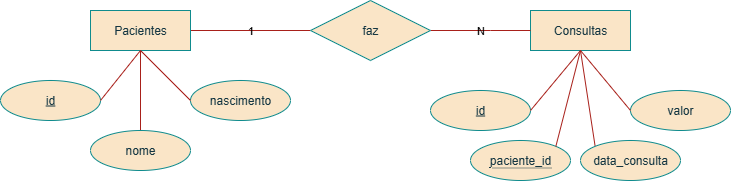

The diagram above was exported from draw.io. Its source (the exported page's mxGraphModel, read from the mxfile embedded in the PNG):
<mxGraphModel dx="1869" dy="561" grid="1" gridSize="10" guides="1" tooltips="1" connect="1" arrows="1" fold="1" page="1" pageScale="1" pageWidth="827" pageHeight="1169" math="0" shadow="0">
  <root>
    <mxCell id="0" />
    <mxCell id="1" parent="0" />
    <mxCell id="DZJIitChuJZtf15tlxgE-6" style="rounded=0;orthogonalLoop=1;jettySize=auto;html=1;exitX=0.5;exitY=1;exitDx=0;exitDy=0;endArrow=none;endFill=0;labelBackgroundColor=none;strokeColor=#A8201A;fontColor=default;" edge="1" parent="1" source="DZJIitChuJZtf15tlxgE-1" target="DZJIitChuJZtf15tlxgE-2">
      <mxGeometry relative="1" as="geometry" />
    </mxCell>
    <mxCell id="DZJIitChuJZtf15tlxgE-22" value="1" style="rounded=0;orthogonalLoop=1;jettySize=auto;html=1;exitX=1;exitY=0.5;exitDx=0;exitDy=0;entryX=0;entryY=0.5;entryDx=0;entryDy=0;endArrow=none;endFill=0;labelBackgroundColor=none;strokeColor=#A8201A;fontColor=default;" edge="1" parent="1" source="DZJIitChuJZtf15tlxgE-1" target="DZJIitChuJZtf15tlxgE-21">
      <mxGeometry relative="1" as="geometry" />
    </mxCell>
    <mxCell id="DZJIitChuJZtf15tlxgE-1" value="Pacientes" style="whiteSpace=wrap;html=1;align=center;fillColor=#FAE5C7;strokeColor=#0F8B8D;labelBackgroundColor=none;fontColor=#143642;" vertex="1" parent="1">
      <mxGeometry x="50" y="110" width="100" height="40" as="geometry" />
    </mxCell>
    <mxCell id="DZJIitChuJZtf15tlxgE-2" value="nome" style="ellipse;whiteSpace=wrap;html=1;align=center;labelBackgroundColor=none;fillColor=#FAE5C7;strokeColor=#0F8B8D;fontColor=#143642;" vertex="1" parent="1">
      <mxGeometry x="50" y="230" width="100" height="40" as="geometry" />
    </mxCell>
    <mxCell id="DZJIitChuJZtf15tlxgE-3" value="id" style="ellipse;whiteSpace=wrap;html=1;align=center;fontStyle=4;labelBackgroundColor=none;fillColor=#FAE5C7;strokeColor=#0F8B8D;fontColor=#143642;" vertex="1" parent="1">
      <mxGeometry x="-40" y="180" width="100" height="40" as="geometry" />
    </mxCell>
    <mxCell id="DZJIitChuJZtf15tlxgE-4" value="&lt;span style=&quot;border-bottom: 1px dotted&quot;&gt;paciente_id&lt;/span&gt;" style="ellipse;whiteSpace=wrap;html=1;align=center;labelBackgroundColor=none;fillColor=#FAE5C7;strokeColor=#0F8B8D;fontColor=#143642;" vertex="1" parent="1">
      <mxGeometry x="430" y="240" width="100" height="40" as="geometry" />
    </mxCell>
    <mxCell id="DZJIitChuJZtf15tlxgE-5" value="nascimento" style="ellipse;whiteSpace=wrap;html=1;align=center;labelBackgroundColor=none;fillColor=#FAE5C7;strokeColor=#0F8B8D;fontColor=#143642;" vertex="1" parent="1">
      <mxGeometry x="150" y="180" width="100" height="40" as="geometry" />
    </mxCell>
    <mxCell id="DZJIitChuJZtf15tlxgE-7" style="rounded=0;orthogonalLoop=1;jettySize=auto;html=1;exitX=0.5;exitY=1;exitDx=0;exitDy=0;endArrow=none;endFill=0;entryX=0;entryY=0.5;entryDx=0;entryDy=0;labelBackgroundColor=none;strokeColor=#A8201A;fontColor=default;" edge="1" parent="1" source="DZJIitChuJZtf15tlxgE-1" target="DZJIitChuJZtf15tlxgE-5">
      <mxGeometry relative="1" as="geometry" />
    </mxCell>
    <mxCell id="DZJIitChuJZtf15tlxgE-10" style="rounded=0;orthogonalLoop=1;jettySize=auto;html=1;exitX=0.5;exitY=1;exitDx=0;exitDy=0;endArrow=none;endFill=0;entryX=1;entryY=0.5;entryDx=0;entryDy=0;labelBackgroundColor=none;strokeColor=#A8201A;fontColor=default;" edge="1" parent="1" source="DZJIitChuJZtf15tlxgE-1" target="DZJIitChuJZtf15tlxgE-3">
      <mxGeometry relative="1" as="geometry" />
    </mxCell>
    <mxCell id="DZJIitChuJZtf15tlxgE-15" style="rounded=0;orthogonalLoop=1;jettySize=auto;html=1;exitX=0.5;exitY=1;exitDx=0;exitDy=0;entryX=0;entryY=0;entryDx=0;entryDy=0;endArrow=none;endFill=0;labelBackgroundColor=none;strokeColor=#A8201A;fontColor=default;" edge="1" parent="1" source="DZJIitChuJZtf15tlxgE-11" target="DZJIitChuJZtf15tlxgE-12">
      <mxGeometry relative="1" as="geometry" />
    </mxCell>
    <mxCell id="DZJIitChuJZtf15tlxgE-11" value="Consultas" style="whiteSpace=wrap;html=1;align=center;labelBackgroundColor=none;fillColor=#FAE5C7;strokeColor=#0F8B8D;fontColor=#143642;" vertex="1" parent="1">
      <mxGeometry x="490" y="110" width="100" height="40" as="geometry" />
    </mxCell>
    <mxCell id="DZJIitChuJZtf15tlxgE-12" value="data_consulta" style="ellipse;whiteSpace=wrap;html=1;align=center;labelBackgroundColor=none;fillColor=#FAE5C7;strokeColor=#0F8B8D;fontColor=#143642;" vertex="1" parent="1">
      <mxGeometry x="540" y="240" width="100" height="40" as="geometry" />
    </mxCell>
    <mxCell id="DZJIitChuJZtf15tlxgE-13" value="id" style="ellipse;whiteSpace=wrap;html=1;align=center;fontStyle=4;labelBackgroundColor=none;fillColor=#FAE5C7;strokeColor=#0F8B8D;fontColor=#143642;" vertex="1" parent="1">
      <mxGeometry x="390" y="190" width="100" height="40" as="geometry" />
    </mxCell>
    <mxCell id="DZJIitChuJZtf15tlxgE-14" value="valor" style="ellipse;whiteSpace=wrap;html=1;align=center;labelBackgroundColor=none;fillColor=#FAE5C7;strokeColor=#0F8B8D;fontColor=#143642;" vertex="1" parent="1">
      <mxGeometry x="590" y="190" width="100" height="40" as="geometry" />
    </mxCell>
    <mxCell id="DZJIitChuJZtf15tlxgE-17" style="rounded=0;orthogonalLoop=1;jettySize=auto;html=1;exitX=0.5;exitY=1;exitDx=0;exitDy=0;entryX=0;entryY=0.5;entryDx=0;entryDy=0;endArrow=none;endFill=0;labelBackgroundColor=none;strokeColor=#A8201A;fontColor=default;" edge="1" parent="1" source="DZJIitChuJZtf15tlxgE-11" target="DZJIitChuJZtf15tlxgE-14">
      <mxGeometry relative="1" as="geometry" />
    </mxCell>
    <mxCell id="DZJIitChuJZtf15tlxgE-18" style="rounded=0;orthogonalLoop=1;jettySize=auto;html=1;exitX=0.5;exitY=1;exitDx=0;exitDy=0;entryX=1;entryY=0;entryDx=0;entryDy=0;endArrow=none;endFill=0;labelBackgroundColor=none;strokeColor=#A8201A;fontColor=default;" edge="1" parent="1" source="DZJIitChuJZtf15tlxgE-11" target="DZJIitChuJZtf15tlxgE-4">
      <mxGeometry relative="1" as="geometry" />
    </mxCell>
    <mxCell id="DZJIitChuJZtf15tlxgE-19" style="rounded=0;orthogonalLoop=1;jettySize=auto;html=1;exitX=0.5;exitY=1;exitDx=0;exitDy=0;entryX=1;entryY=0.5;entryDx=0;entryDy=0;endArrow=none;endFill=0;labelBackgroundColor=none;strokeColor=#A8201A;fontColor=default;" edge="1" parent="1" source="DZJIitChuJZtf15tlxgE-11" target="DZJIitChuJZtf15tlxgE-13">
      <mxGeometry relative="1" as="geometry" />
    </mxCell>
    <mxCell id="DZJIitChuJZtf15tlxgE-23" value="N" style="rounded=0;orthogonalLoop=1;jettySize=auto;html=1;exitX=1;exitY=0.5;exitDx=0;exitDy=0;entryX=0;entryY=0.5;entryDx=0;entryDy=0;endArrow=none;endFill=0;labelBackgroundColor=none;strokeColor=#A8201A;fontColor=default;" edge="1" parent="1" source="DZJIitChuJZtf15tlxgE-21" target="DZJIitChuJZtf15tlxgE-11">
      <mxGeometry relative="1" as="geometry">
        <Array as="points">
          <mxPoint x="450" y="130" />
        </Array>
      </mxGeometry>
    </mxCell>
    <mxCell id="DZJIitChuJZtf15tlxgE-21" value="faz" style="shape=rhombus;perimeter=rhombusPerimeter;whiteSpace=wrap;html=1;align=center;labelBackgroundColor=none;fillColor=#FAE5C7;strokeColor=#0F8B8D;fontColor=#143642;" vertex="1" parent="1">
      <mxGeometry x="270" y="100" width="120" height="60" as="geometry" />
    </mxCell>
  </root>
</mxGraphModel>